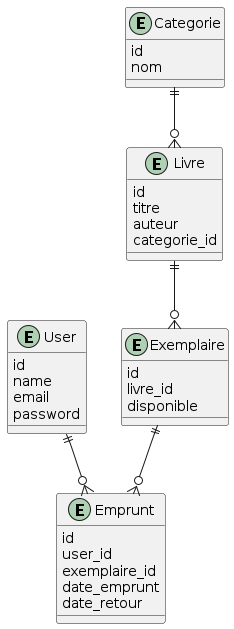

The diagram above was rendered by PlantUML. Its source (embedded in the PNG):
@startuml
entity User {
  id
  name
  email
  password
}

entity Livre {
  id
  titre
  auteur
  categorie_id
}

entity Categorie {
  id
  nom
}

entity Exemplaire {
  id
  livre_id
  disponible
}

entity Emprunt {
  id
  user_id
  exemplaire_id
  date_emprunt
  date_retour
}

Categorie ||--o{ Livre
Livre ||--o{ Exemplaire
User ||--o{ Emprunt
Exemplaire ||--o{ Emprunt
@enduml